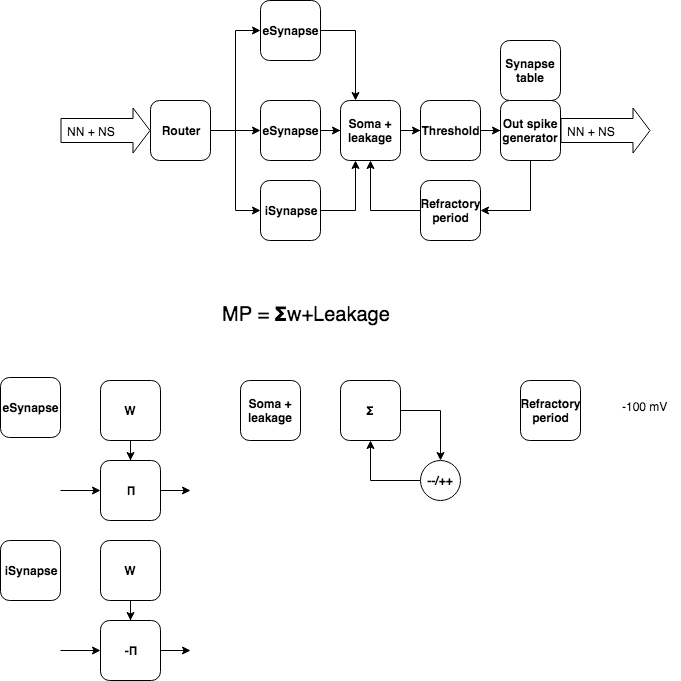

The diagram above was exported from draw.io. Its source (the exported page's mxGraphModel, read from the mxfile embedded in the PNG):
<mxGraphModel dx="1133" dy="703" grid="1" gridSize="10" guides="1" tooltips="1" connect="1" arrows="1" fold="1" page="1" pageScale="1" pageWidth="827" pageHeight="1169" math="0" shadow="0">
  <root>
    <mxCell id="0" />
    <mxCell id="1" parent="0" />
    <mxCell id="O-1BO8GJCynUBL8ehqpX-1" value="" style="shape=flexArrow;endArrow=classic;html=1;width=24;endSize=5.33;" parent="1" edge="1">
      <mxGeometry width="50" height="50" relative="1" as="geometry">
        <mxPoint x="120" y="230" as="sourcePoint" />
        <mxPoint x="210" y="230" as="targetPoint" />
      </mxGeometry>
    </mxCell>
    <mxCell id="O-1BO8GJCynUBL8ehqpX-3" value="NN + NS" style="text;html=1;resizable=0;points=[];align=center;verticalAlign=middle;labelBackgroundColor=#ffffff;" parent="O-1BO8GJCynUBL8ehqpX-1" vertex="1" connectable="0">
      <mxGeometry x="-0.6444" y="2" relative="1" as="geometry">
        <mxPoint x="14" y="2" as="offset" />
      </mxGeometry>
    </mxCell>
    <mxCell id="O-1BO8GJCynUBL8ehqpX-5" value="" style="edgeStyle=orthogonalEdgeStyle;rounded=0;orthogonalLoop=1;jettySize=auto;html=1;entryX=0;entryY=0.5;entryDx=0;entryDy=0;" parent="1" source="O-1BO8GJCynUBL8ehqpX-2" target="O-1BO8GJCynUBL8ehqpX-4" edge="1">
      <mxGeometry relative="1" as="geometry" />
    </mxCell>
    <mxCell id="O-1BO8GJCynUBL8ehqpX-29" style="edgeStyle=orthogonalEdgeStyle;rounded=0;orthogonalLoop=1;jettySize=auto;html=1;entryX=0;entryY=0.5;entryDx=0;entryDy=0;" parent="1" source="O-1BO8GJCynUBL8ehqpX-2" target="O-1BO8GJCynUBL8ehqpX-28" edge="1">
      <mxGeometry relative="1" as="geometry" />
    </mxCell>
    <mxCell id="O-1BO8GJCynUBL8ehqpX-33" style="edgeStyle=orthogonalEdgeStyle;rounded=0;orthogonalLoop=1;jettySize=auto;html=1;entryX=0;entryY=0.5;entryDx=0;entryDy=0;" parent="1" source="O-1BO8GJCynUBL8ehqpX-2" target="O-1BO8GJCynUBL8ehqpX-32" edge="1">
      <mxGeometry relative="1" as="geometry" />
    </mxCell>
    <mxCell id="O-1BO8GJCynUBL8ehqpX-2" value="&lt;b&gt;Router&lt;/b&gt;" style="rounded=1;whiteSpace=wrap;html=1;" parent="1" vertex="1">
      <mxGeometry x="210" y="200" width="60" height="60" as="geometry" />
    </mxCell>
    <mxCell id="O-1BO8GJCynUBL8ehqpX-9" value="" style="edgeStyle=orthogonalEdgeStyle;rounded=0;orthogonalLoop=1;jettySize=auto;html=1;entryX=0.25;entryY=0;entryDx=0;entryDy=0;" parent="1" source="O-1BO8GJCynUBL8ehqpX-4" target="O-1BO8GJCynUBL8ehqpX-8" edge="1">
      <mxGeometry relative="1" as="geometry" />
    </mxCell>
    <mxCell id="O-1BO8GJCynUBL8ehqpX-4" value="&lt;b&gt;eSynapse&lt;/b&gt;" style="rounded=1;whiteSpace=wrap;html=1;" parent="1" vertex="1">
      <mxGeometry x="320" y="100" width="60" height="60" as="geometry" />
    </mxCell>
    <mxCell id="O-1BO8GJCynUBL8ehqpX-11" value="" style="edgeStyle=orthogonalEdgeStyle;rounded=0;orthogonalLoop=1;jettySize=auto;html=1;" parent="1" source="O-1BO8GJCynUBL8ehqpX-8" target="O-1BO8GJCynUBL8ehqpX-10" edge="1">
      <mxGeometry relative="1" as="geometry" />
    </mxCell>
    <mxCell id="O-1BO8GJCynUBL8ehqpX-8" value="&lt;b&gt;Soma + leakage&lt;/b&gt;" style="rounded=1;whiteSpace=wrap;html=1;" parent="1" vertex="1">
      <mxGeometry x="400" y="200" width="60" height="60" as="geometry" />
    </mxCell>
    <mxCell id="O-1BO8GJCynUBL8ehqpX-13" value="" style="edgeStyle=orthogonalEdgeStyle;rounded=0;orthogonalLoop=1;jettySize=auto;html=1;" parent="1" source="O-1BO8GJCynUBL8ehqpX-10" target="O-1BO8GJCynUBL8ehqpX-12" edge="1">
      <mxGeometry relative="1" as="geometry" />
    </mxCell>
    <mxCell id="O-1BO8GJCynUBL8ehqpX-10" value="&lt;b&gt;Threshold&lt;/b&gt;" style="rounded=1;whiteSpace=wrap;html=1;" parent="1" vertex="1">
      <mxGeometry x="480" y="200" width="60" height="60" as="geometry" />
    </mxCell>
    <mxCell id="O-1BO8GJCynUBL8ehqpX-31" style="edgeStyle=orthogonalEdgeStyle;rounded=0;orthogonalLoop=1;jettySize=auto;html=1;entryX=1;entryY=0.5;entryDx=0;entryDy=0;" parent="1" source="O-1BO8GJCynUBL8ehqpX-12" target="O-1BO8GJCynUBL8ehqpX-14" edge="1">
      <mxGeometry relative="1" as="geometry">
        <Array as="points">
          <mxPoint x="590" y="310" />
        </Array>
      </mxGeometry>
    </mxCell>
    <mxCell id="O-1BO8GJCynUBL8ehqpX-12" value="&lt;b&gt;Out spike generator&lt;/b&gt;" style="rounded=1;whiteSpace=wrap;html=1;" parent="1" vertex="1">
      <mxGeometry x="560" y="200" width="60" height="60" as="geometry" />
    </mxCell>
    <mxCell id="O-1BO8GJCynUBL8ehqpX-16" style="edgeStyle=orthogonalEdgeStyle;rounded=0;orthogonalLoop=1;jettySize=auto;html=1;entryX=0.5;entryY=1;entryDx=0;entryDy=0;" parent="1" source="O-1BO8GJCynUBL8ehqpX-14" target="O-1BO8GJCynUBL8ehqpX-8" edge="1">
      <mxGeometry relative="1" as="geometry" />
    </mxCell>
    <mxCell id="O-1BO8GJCynUBL8ehqpX-14" value="&lt;b&gt;Refractory period&lt;br&gt;&lt;/b&gt;" style="rounded=1;whiteSpace=wrap;html=1;" parent="1" vertex="1">
      <mxGeometry x="480" y="280" width="60" height="60" as="geometry" />
    </mxCell>
    <mxCell id="O-1BO8GJCynUBL8ehqpX-21" style="edgeStyle=orthogonalEdgeStyle;rounded=0;orthogonalLoop=1;jettySize=auto;html=1;" parent="1" source="O-1BO8GJCynUBL8ehqpX-17" edge="1">
      <mxGeometry relative="1" as="geometry">
        <mxPoint x="250" y="590" as="targetPoint" />
      </mxGeometry>
    </mxCell>
    <mxCell id="O-1BO8GJCynUBL8ehqpX-17" value="&lt;b&gt;Π&lt;/b&gt;" style="rounded=1;whiteSpace=wrap;html=1;" parent="1" vertex="1">
      <mxGeometry x="160" y="560" width="60" height="60" as="geometry" />
    </mxCell>
    <mxCell id="O-1BO8GJCynUBL8ehqpX-18" style="edgeStyle=orthogonalEdgeStyle;rounded=0;orthogonalLoop=1;jettySize=auto;html=1;entryX=0.5;entryY=0;entryDx=0;entryDy=0;" parent="1" source="O-1BO8GJCynUBL8ehqpX-19" target="O-1BO8GJCynUBL8ehqpX-17" edge="1">
      <mxGeometry relative="1" as="geometry" />
    </mxCell>
    <mxCell id="O-1BO8GJCynUBL8ehqpX-19" value="&lt;b&gt;W&lt;/b&gt;" style="rounded=1;whiteSpace=wrap;html=1;" parent="1" vertex="1">
      <mxGeometry x="160" y="480" width="60" height="60" as="geometry" />
    </mxCell>
    <mxCell id="O-1BO8GJCynUBL8ehqpX-20" value="&lt;b&gt;eSynapse&lt;/b&gt;" style="rounded=1;whiteSpace=wrap;html=1;" parent="1" vertex="1">
      <mxGeometry x="60" y="477" width="60" height="60" as="geometry" />
    </mxCell>
    <mxCell id="O-1BO8GJCynUBL8ehqpX-22" style="edgeStyle=orthogonalEdgeStyle;rounded=0;orthogonalLoop=1;jettySize=auto;html=1;entryX=0;entryY=0.5;entryDx=0;entryDy=0;" parent="1" target="O-1BO8GJCynUBL8ehqpX-17" edge="1">
      <mxGeometry relative="1" as="geometry">
        <mxPoint x="260" y="600" as="targetPoint" />
        <mxPoint x="120" y="590" as="sourcePoint" />
      </mxGeometry>
    </mxCell>
    <mxCell id="O-1BO8GJCynUBL8ehqpX-23" value="&lt;b&gt;Soma + leakage&lt;/b&gt;" style="rounded=1;whiteSpace=wrap;html=1;" parent="1" vertex="1">
      <mxGeometry x="300" y="480" width="60" height="60" as="geometry" />
    </mxCell>
    <mxCell id="O-1BO8GJCynUBL8ehqpX-26" style="edgeStyle=orthogonalEdgeStyle;rounded=0;orthogonalLoop=1;jettySize=auto;html=1;entryX=0.5;entryY=0;entryDx=0;entryDy=0;" parent="1" source="O-1BO8GJCynUBL8ehqpX-24" target="O-1BO8GJCynUBL8ehqpX-25" edge="1">
      <mxGeometry relative="1" as="geometry" />
    </mxCell>
    <mxCell id="O-1BO8GJCynUBL8ehqpX-24" value="&lt;b&gt;Σ&lt;/b&gt;" style="rounded=1;whiteSpace=wrap;html=1;" parent="1" vertex="1">
      <mxGeometry x="400" y="480" width="60" height="60" as="geometry" />
    </mxCell>
    <mxCell id="O-1BO8GJCynUBL8ehqpX-27" style="edgeStyle=orthogonalEdgeStyle;rounded=0;orthogonalLoop=1;jettySize=auto;html=1;entryX=0.5;entryY=1;entryDx=0;entryDy=0;" parent="1" source="O-1BO8GJCynUBL8ehqpX-25" target="O-1BO8GJCynUBL8ehqpX-24" edge="1">
      <mxGeometry relative="1" as="geometry" />
    </mxCell>
    <mxCell id="O-1BO8GJCynUBL8ehqpX-25" value="&lt;b&gt;--/++&lt;/b&gt;" style="ellipse;whiteSpace=wrap;html=1;aspect=fixed;" parent="1" vertex="1">
      <mxGeometry x="480" y="560" width="40" height="40" as="geometry" />
    </mxCell>
    <mxCell id="O-1BO8GJCynUBL8ehqpX-30" style="edgeStyle=orthogonalEdgeStyle;rounded=0;orthogonalLoop=1;jettySize=auto;html=1;entryX=0;entryY=0.5;entryDx=0;entryDy=0;" parent="1" source="O-1BO8GJCynUBL8ehqpX-28" target="O-1BO8GJCynUBL8ehqpX-8" edge="1">
      <mxGeometry relative="1" as="geometry" />
    </mxCell>
    <mxCell id="O-1BO8GJCynUBL8ehqpX-28" value="&lt;b&gt;eSynapse&lt;/b&gt;" style="rounded=1;whiteSpace=wrap;html=1;" parent="1" vertex="1">
      <mxGeometry x="320" y="200" width="60" height="60" as="geometry" />
    </mxCell>
    <mxCell id="O-1BO8GJCynUBL8ehqpX-34" style="edgeStyle=orthogonalEdgeStyle;rounded=0;orthogonalLoop=1;jettySize=auto;html=1;entryX=0.25;entryY=1;entryDx=0;entryDy=0;" parent="1" source="O-1BO8GJCynUBL8ehqpX-32" target="O-1BO8GJCynUBL8ehqpX-8" edge="1">
      <mxGeometry relative="1" as="geometry" />
    </mxCell>
    <mxCell id="O-1BO8GJCynUBL8ehqpX-32" value="&lt;b&gt;iSynapse&lt;/b&gt;" style="rounded=1;whiteSpace=wrap;html=1;" parent="1" vertex="1">
      <mxGeometry x="320" y="280" width="60" height="60" as="geometry" />
    </mxCell>
    <mxCell id="O-1BO8GJCynUBL8ehqpX-35" value="" style="shape=flexArrow;endArrow=classic;html=1;width=24;endSize=5.33;" parent="1" edge="1">
      <mxGeometry width="50" height="50" relative="1" as="geometry">
        <mxPoint x="620" y="230" as="sourcePoint" />
        <mxPoint x="710" y="230" as="targetPoint" />
      </mxGeometry>
    </mxCell>
    <mxCell id="O-1BO8GJCynUBL8ehqpX-36" value="NN + NS" style="text;html=1;resizable=0;points=[];align=center;verticalAlign=middle;labelBackgroundColor=#ffffff;" parent="O-1BO8GJCynUBL8ehqpX-35" vertex="1" connectable="0">
      <mxGeometry x="-0.6444" y="2" relative="1" as="geometry">
        <mxPoint x="14" y="2" as="offset" />
      </mxGeometry>
    </mxCell>
    <mxCell id="O-1BO8GJCynUBL8ehqpX-37" value="&lt;b&gt;Synapse table&lt;/b&gt;" style="rounded=1;whiteSpace=wrap;html=1;" parent="1" vertex="1">
      <mxGeometry x="560" y="140" width="60" height="60" as="geometry" />
    </mxCell>
    <mxCell id="O-1BO8GJCynUBL8ehqpX-38" value="&lt;b&gt;Refractory period&lt;br&gt;&lt;/b&gt;" style="rounded=1;whiteSpace=wrap;html=1;" parent="1" vertex="1">
      <mxGeometry x="580" y="480" width="60" height="60" as="geometry" />
    </mxCell>
    <mxCell id="O-1BO8GJCynUBL8ehqpX-39" value="-100 mV" style="text;html=1;resizable=0;points=[];autosize=1;align=left;verticalAlign=top;spacingTop=-4;" parent="1" vertex="1">
      <mxGeometry x="680" y="497" width="60" height="20" as="geometry" />
    </mxCell>
    <mxCell id="O-1BO8GJCynUBL8ehqpX-40" style="edgeStyle=orthogonalEdgeStyle;rounded=0;orthogonalLoop=1;jettySize=auto;html=1;" parent="1" source="O-1BO8GJCynUBL8ehqpX-41" edge="1">
      <mxGeometry relative="1" as="geometry">
        <mxPoint x="250" y="750" as="targetPoint" />
      </mxGeometry>
    </mxCell>
    <mxCell id="O-1BO8GJCynUBL8ehqpX-41" value="&lt;b&gt;-Π&lt;/b&gt;" style="rounded=1;whiteSpace=wrap;html=1;" parent="1" vertex="1">
      <mxGeometry x="160" y="720" width="60" height="60" as="geometry" />
    </mxCell>
    <mxCell id="O-1BO8GJCynUBL8ehqpX-42" style="edgeStyle=orthogonalEdgeStyle;rounded=0;orthogonalLoop=1;jettySize=auto;html=1;entryX=0.5;entryY=0;entryDx=0;entryDy=0;" parent="1" source="O-1BO8GJCynUBL8ehqpX-43" target="O-1BO8GJCynUBL8ehqpX-41" edge="1">
      <mxGeometry relative="1" as="geometry" />
    </mxCell>
    <mxCell id="O-1BO8GJCynUBL8ehqpX-43" value="&lt;b&gt;W&lt;/b&gt;" style="rounded=1;whiteSpace=wrap;html=1;" parent="1" vertex="1">
      <mxGeometry x="160" y="640" width="60" height="60" as="geometry" />
    </mxCell>
    <mxCell id="O-1BO8GJCynUBL8ehqpX-44" value="&lt;b&gt;iSynapse&lt;/b&gt;" style="rounded=1;whiteSpace=wrap;html=1;" parent="1" vertex="1">
      <mxGeometry x="60" y="640" width="60" height="60" as="geometry" />
    </mxCell>
    <mxCell id="O-1BO8GJCynUBL8ehqpX-45" style="edgeStyle=orthogonalEdgeStyle;rounded=0;orthogonalLoop=1;jettySize=auto;html=1;entryX=0;entryY=0.5;entryDx=0;entryDy=0;" parent="1" target="O-1BO8GJCynUBL8ehqpX-41" edge="1">
      <mxGeometry relative="1" as="geometry">
        <mxPoint x="260" y="760" as="targetPoint" />
        <mxPoint x="120" y="750" as="sourcePoint" />
      </mxGeometry>
    </mxCell>
    <mxCell id="pC-sWb0ZzLnUrc424c4k-1" value="MP =&amp;nbsp;&lt;b style=&quot;text-align: center ; white-space: normal&quot;&gt;&lt;font style=&quot;font-size: 20px&quot;&gt;Σ&lt;/font&gt;&lt;/b&gt;w+Leakage" style="text;html=1;resizable=0;points=[];autosize=1;align=left;verticalAlign=top;spacingTop=-4;fontSize=20;" vertex="1" parent="1">
      <mxGeometry x="280" y="400" width="180" height="30" as="geometry" />
    </mxCell>
  </root>
</mxGraphModel>